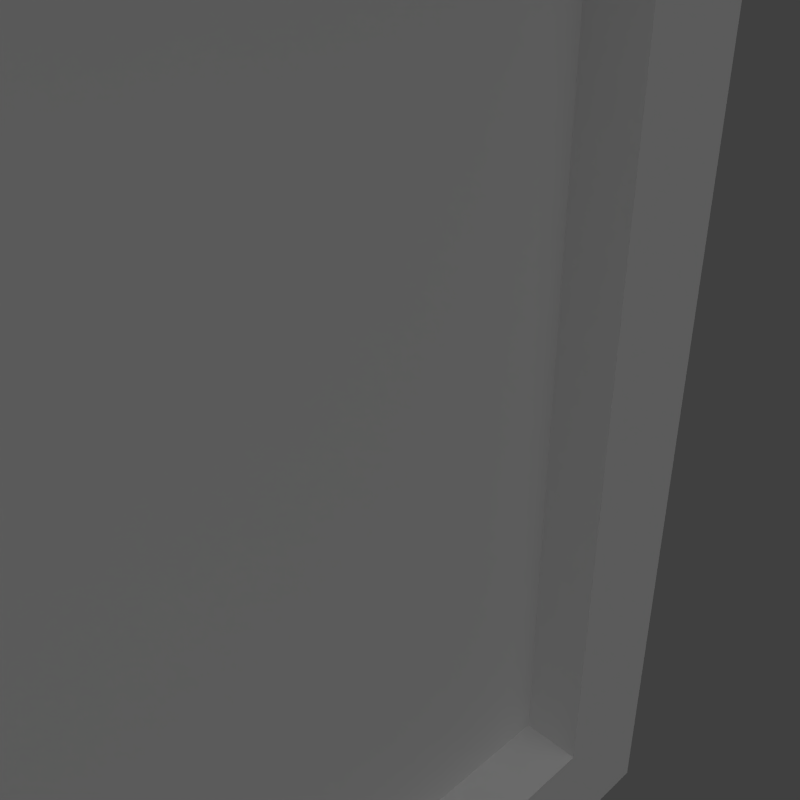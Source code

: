 # Source: crate.blend  (saved by Blender 2.62.0; exported with 4.5.12 LTS)
import bpy
from mathutils import Matrix  # noqa: F401  (used for matrix-valued properties, if any)

bpy.ops.wm.read_factory_settings(use_empty=True)
scene = bpy.context.scene
scene.name = 'Scene'

# ---- collections
col_collection_1 = bpy.data.collections.new('Collection 1'); scene.collection.children.link(col_collection_1)

# ---- materials (node trees are filled in below, after node groups)
mat_crate = bpy.data.materials.new('crate')
mat_crate.alpha_threshold = 0.0
mat_crate.use_transparent_shadow = False
mat_crate.diffuse_color = (0.5071, 0.5071, 0.5071, 1.0)
mat_crate.specular_color = (0.03, 0.03, 0.03)
mat_crate.roughness = 0.5
mat_crate.specular_intensity = 0.0
mat_crate.line_color = (0.0, 0.0, 0.0, 1.0)

# ---- material node trees

# ---- world
world_world = bpy.data.worlds.new('World'); scene.world = world_world
world_world.color = (0.05088, 0.05088, 0.05088)
world_world.use_sun_shadow = False
world_world.sun_shadow_jitter_overblur = 0.0
world_world.cycles.sampling_method = 'MANUAL'
world_world.cycles.sample_map_resolution = 256

# ---- cameras
cam_camera = bpy.data.cameras.new('Camera')
cam_camera.clip_end = 100.0
cam_camera.lens = 35.0
cam_camera.sensor_width = 32.0
cam_camera.sensor_height = 18.0
cam_camera.ortho_scale = 7.314
cam_camera.dof.focus_distance = 0.0
cam_camera.dof.aperture_fstop = 128.0

# ---- lights
light_lamp = bpy.data.lights.new('Lamp', 'SUN')
light_lamp.transmission_factor = 0.0
light_lamp.cutoff_distance = 30.0
light_lamp.angle = 1.571
light_lamp.energy = 1.0
light_lamp.shadow_buffer_clip_start = 1.001
light_lamp.shadow_soft_size = 1.0
light_lamp.shadow_cascade_max_distance = 1000.0
light_lamp.cycles.use_multiple_importance_sampling = False

# ---- meshes
me_cube = bpy.data.meshes.new('Cube')
me_cube.from_pydata([(9.493, -9.493, 0.2699), (9.493, -9.493, 19.26), (9.493, 9.493, 0.2699), (9.493, 9.493, 19.26), (-9.493, -9.493, 0.2699), (-9.493, -9.493, 19.26), (-9.493, 9.493, 0.2699), (-9.493, 9.493, 19.26), (9.493, 0.0, 0.2699), (9.493, 0.0, 19.26), (-9.493, 0.0, 0.2699), (-9.493, 0.0, 19.26), (0.0, -9.493, 0.2699), (0.0, -9.493, 19.26), (0.0, 9.493, 0.2699), (0.0, 9.493, 19.26), (9.493, -9.493, 9.763), (9.493, 9.493, 9.763), (-9.493, -9.493, 9.763), (-9.493, 9.493, 9.763), (7.595, -8.544, 9.763), (7.595, 8.544, 9.763), (-7.595, -8.544, 9.763), (-7.595, 8.544, 9.763), (0.0, -8.544, 9.763), (0.0, 8.544, 9.763), (0.0, -8.544, 2.169), (0.0, -8.544, 17.36), (0.0, 8.544, 2.169), (0.0, 8.544, 17.36), (7.595, -8.544, 2.169), (7.595, -8.544, 17.36), (7.595, 8.544, 2.169), (7.595, 8.544, 17.36), (-7.595, -8.544, 2.169), (-7.595, -8.544, 17.36), (-7.595, 8.544, 2.169), (-7.595, 8.544, 17.36), (7.595, -9.493, 9.763), (7.595, 9.493, 9.763), (-7.595, -9.493, 9.763), (-7.595, 9.493, 9.763), (0.0, -9.493, 2.169), (0.0, -9.493, 17.36), (0.0, 9.493, 2.169), (0.0, 9.493, 17.36), (7.595, -9.493, 2.169), (7.595, -9.493, 17.36), (7.595, 9.493, 2.169), (7.595, 9.493, 17.36), (-7.595, -9.493, 2.169), (-7.595, -9.493, 17.36), (-7.595, 9.493, 2.169), (-7.595, 9.493, 17.36), (9.493, -7.595, 2.169), (9.493, -7.595, 17.36), (9.493, 7.595, 2.169), (9.493, 7.595, 17.36), (-9.493, -7.595, 2.169), (-9.493, -7.595, 17.36), (-9.493, 7.595, 2.169), (-9.493, 7.595, 17.36), (9.493, -7.595, 9.763), (9.493, 7.595, 9.763), (-9.493, -7.595, 9.763), (-9.493, 7.595, 9.763), (9.493, 0.0, 2.169), (9.493, 0.0, 17.36), (-9.493, 0.0, 2.169), (-9.493, 0.0, 17.36), (8.544, 0.0, 2.169), (8.544, 0.0, 17.36), (-8.544, 0.0, 2.169), (-8.544, 0.0, 17.36), (8.544, -7.595, 2.169), (8.544, -7.595, 17.36), (8.544, 7.595, 2.169), (8.544, 7.595, 17.36), (-8.544, -7.595, 2.169), (-8.544, -7.595, 17.36), (-8.544, 7.595, 2.169), (-8.544, 7.595, 17.36), (8.544, -7.595, 9.763), (8.544, 7.595, 9.763), (-8.544, -7.595, 9.763), (-8.544, 7.595, 9.763), (8.544, 0.0, 9.763), (-8.544, 0.0, 9.763), (7.595, -7.595, 0.2699), (7.595, -7.595, 19.26), (7.595, 7.595, 0.2699), (7.595, 7.595, 19.26), (-7.595, -7.595, 0.2699), (-7.595, -7.595, 19.26), (-7.595, 7.595, 0.2699), (-7.595, 7.595, 19.26), (0.0, -7.595, 0.2699), (0.0, -7.595, 19.26), (0.0, 7.595, 0.2699), (0.0, 7.595, 19.26), (7.595, 0.0, 0.2699), (7.595, 0.0, 19.26), (-7.595, 0.0, 0.2699), (-7.595, 0.0, 19.26), (7.595, -7.595, 1.219), (7.595, -7.595, 18.31), (7.595, 7.595, 1.219), (7.595, 7.595, 18.31), (-7.595, -7.595, 1.219), (-7.595, -7.595, 18.31), (-7.595, 7.595, 1.219), (-7.595, 7.595, 18.31), (7.595, 0.0, 1.219), (7.595, 0.0, 18.31), (-7.595, 0.0, 1.219), (-7.595, 0.0, 18.31), (0.0, -7.595, 1.219), (0.0, -7.595, 18.31), (0.0, 7.595, 1.219), (0.0, 7.595, 18.31), (0.0, 0.0, 1.219), (0.0, 0.0, 18.31)], [], [(30, 20, 24, 26), (24, 20, 31, 27), (25, 21, 32, 28), (33, 21, 25, 29), (24, 22, 34, 26), (35, 22, 24, 27), (36, 23, 25, 28), (25, 23, 37, 29), (46, 0, 16, 38), (16, 1, 47, 38), (17, 2, 48, 39), (49, 3, 17, 39), (18, 4, 50, 40), (51, 5, 18, 40), (52, 6, 19, 41), (19, 7, 53, 41), (38, 20, 30, 46), (31, 20, 38, 47), (32, 21, 39, 48), (39, 21, 33, 49), (34, 22, 40, 50), (40, 22, 35, 51), (41, 23, 36, 52), (37, 23, 41, 53), (0, 46, 42, 12), (43, 47, 1, 13), (44, 48, 2, 14), (3, 49, 45, 15), (42, 50, 4, 12), (5, 51, 43, 13), (6, 52, 44, 14), (45, 53, 7, 15), (46, 30, 26, 42), (27, 31, 47, 43), (28, 32, 48, 44), (49, 33, 29, 45), (26, 34, 50, 42), (51, 35, 27, 43), (52, 36, 28, 44), (29, 37, 53, 45), (16, 0, 54, 62), (55, 1, 16, 62), (56, 2, 17, 63), (17, 3, 57, 63), (58, 4, 18, 64), (18, 5, 59, 64), (19, 6, 60, 65), (61, 7, 19, 65), (0, 8, 66, 54), (67, 9, 1, 55), (66, 8, 2, 56), (3, 9, 67, 57), (68, 10, 4, 58), (5, 11, 69, 59), (6, 10, 68, 60), (69, 11, 7, 61), (54, 66, 70, 74), (71, 67, 55, 75), (70, 66, 56, 76), (57, 67, 71, 77), (72, 68, 58, 78), (59, 69, 73, 79), (60, 68, 72, 80), (73, 69, 61, 81), (62, 54, 74, 82), (75, 55, 62, 82), (76, 56, 63, 83), (63, 57, 77, 83), (78, 58, 64, 84), (64, 59, 79, 84), (65, 60, 80, 85), (81, 61, 65, 85), (82, 74, 70, 86), (71, 75, 82, 86), (70, 76, 83, 86), (83, 77, 71, 86), (72, 78, 84, 87), (84, 79, 73, 87), (85, 80, 72, 87), (73, 81, 85, 87), (0, 12, 96, 88), (97, 13, 1, 89), (98, 14, 2, 90), (3, 15, 99, 91), (96, 12, 4, 92), (5, 13, 97, 93), (6, 14, 98, 94), (99, 15, 7, 95), (8, 0, 88, 100), (89, 1, 9, 101), (90, 2, 8, 100), (9, 3, 91, 101), (92, 4, 10, 102), (11, 5, 93, 103), (10, 6, 94, 102), (95, 7, 11, 103), (100, 88, 104, 112), (105, 89, 101, 113), (106, 90, 100, 112), (101, 91, 107, 113), (108, 92, 102, 114), (103, 93, 109, 115), (102, 94, 110, 114), (111, 95, 103, 115), (88, 96, 116, 104), (117, 97, 89, 105), (118, 98, 90, 106), (91, 99, 119, 107), (116, 96, 92, 108), (93, 97, 117, 109), (94, 98, 118, 110), (119, 99, 95, 111), (104, 116, 120, 112), (121, 117, 105, 113), (120, 118, 106, 112), (107, 119, 121, 113), (120, 116, 108, 114), (109, 117, 121, 115), (110, 118, 120, 114), (121, 119, 111, 115)])
_uv = me_cube.uv_layers.new(name='UVTex')
_uv.uv.foreach_set('vector', [0.1057, 0.106, 0.1057, 0.5001, 0.4999, 0.5001, 0.4999, 0.106, 0.4999, 0.5001, 0.1057, 0.5001, 0.1057, 0.8943, 0.4999, 0.8943, 0.5, 0.5, 0.8943, 0.5, 0.8943, 0.1057, 0.5, 0.1057, 0.8943, 0.8942, 0.8943, 0.5, 0.5, 0.5, 0.5, 0.8942, 0.4999, 0.5001, 0.894, 0.5001, 0.894, 0.106, 0.4999, 0.106, 0.894, 0.8943, 0.894, 0.5001, 0.4999, 0.5001, 0.4999, 0.8943, 0.1058, 0.1057, 0.1058, 0.5, 0.5, 0.5, 0.5, 0.1057, 0.5, 0.5, 0.1058, 0.5, 0.1058, 0.8942, 0.5, 0.8942, 0.1057, 0.106, 0.007205, 0.00742, 0.007205, 0.5001, 0.1057, 0.5001, 0.007205, 0.5001, 0.007205, 0.9928, 0.1057, 0.8943, 0.1057, 0.5001, 0.9928, 0.5, 0.9928, 0.007154, 0.8943, 0.1057, 0.8943, 0.5, 0.8943, 0.8942, 0.9928, 0.9928, 0.9928, 0.5, 0.8943, 0.5, 0.9926, 0.5001, 0.9926, 0.00742, 0.894, 0.106, 0.894, 0.5001, 0.894, 0.8943, 0.9926, 0.9928, 0.9926, 0.5001, 0.894, 0.5001, 0.1058, 0.1057, 0.007223, 0.007154, 0.007223, 0.5, 0.1058, 0.5, 0.007223, 0.5, 0.007223, 0.9928, 0.1058, 0.8942, 0.1058, 0.5, 0.501, 0.08585, 0.501, 0.04602, 0.1933, 0.04602, 0.1933, 0.08585, 0.8088, 0.04602, 0.501, 0.04602, 0.501, 0.08585, 0.8088, 0.08585, 0.9226, 0.2014, 0.9226, 0.5092, 0.9625, 0.5092, 0.9625, 0.2014, 0.9625, 0.5092, 0.9226, 0.5092, 0.9226, 0.8169, 0.9625, 0.8169, 0.1933, 0.04602, 0.501, 0.04602, 0.501, 0.08585, 0.1933, 0.08585, 0.501, 0.08585, 0.501, 0.04602, 0.8088, 0.04602, 0.8088, 0.08585, 0.9625, 0.5092, 0.9226, 0.5092, 0.9226, 0.2014, 0.9625, 0.2014, 0.9226, 0.8169, 0.9226, 0.5092, 0.9625, 0.5092, 0.9625, 0.8169, 0.007205, 0.00742, 0.1057, 0.106, 0.4999, 0.106, 0.4999, 0.00742, 0.4999, 0.8943, 0.1057, 0.8943, 0.007205, 0.9928, 0.4999, 0.9928, 0.5, 0.1057, 0.8943, 0.1057, 0.9928, 0.007154, 0.5, 0.007154, 0.9928, 0.9928, 0.8943, 0.8942, 0.5, 0.8942, 0.5, 0.9928, 0.4999, 0.106, 0.894, 0.106, 0.9926, 0.00742, 0.4999, 0.00742, 0.9926, 0.9928, 0.894, 0.8943, 0.4999, 0.8943, 0.4999, 0.9928, 0.007223, 0.007154, 0.1058, 0.1057, 0.5, 0.1057, 0.5, 0.007154, 0.5, 0.8942, 0.1058, 0.8942, 0.007223, 0.9928, 0.5, 0.9928, 0.9215, 0.2014, 0.9625, 0.2014, 0.9625, 0.5098, 0.9215, 0.5098, 0.9625, 0.5098, 0.9625, 0.2014, 0.9215, 0.2014, 0.9215, 0.5098, 0.9214, 0.5098, 0.9214, 0.2014, 0.9625, 0.2014, 0.9625, 0.5098, 0.9625, 0.2014, 0.9214, 0.2014, 0.9214, 0.5098, 0.9625, 0.5098, 0.9625, 0.5098, 0.9625, 0.8182, 0.9215, 0.8182, 0.9215, 0.5098, 0.9215, 0.8182, 0.9625, 0.8182, 0.9625, 0.5098, 0.9215, 0.5098, 0.9625, 0.8182, 0.9214, 0.8182, 0.9214, 0.5098, 0.9625, 0.5098, 0.9214, 0.5098, 0.9214, 0.8182, 0.9625, 0.8182, 0.9625, 0.5098, 0.007219, 0.5, 0.007219, 0.007208, 0.1058, 0.1058, 0.1058, 0.5, 0.1058, 0.8942, 0.007219, 0.9928, 0.007219, 0.5, 0.1058, 0.5, 0.8942, 0.1058, 0.9928, 0.007208, 0.9928, 0.5, 0.8942, 0.5, 0.9928, 0.5, 0.9928, 0.9928, 0.8942, 0.8942, 0.8942, 0.5, 0.1058, 0.1058, 0.007236, 0.007201, 0.007236, 0.5, 0.1058, 0.5, 0.007236, 0.5, 0.007236, 0.9928, 0.1058, 0.8942, 0.1058, 0.5, 0.9928, 0.5, 0.9928, 0.007201, 0.8942, 0.1058, 0.8942, 0.5, 0.8942, 0.8942, 0.9928, 0.9928, 0.9928, 0.5, 0.8942, 0.5, 0.007219, 0.007208, 0.5, 0.007208, 0.5, 0.1058, 0.1058, 0.1058, 0.5, 0.8942, 0.5, 0.9928, 0.007219, 0.9928, 0.1058, 0.8942, 0.5, 0.1058, 0.5, 0.007208, 0.9928, 0.007208, 0.8942, 0.1058, 0.9928, 0.9928, 0.5, 0.9928, 0.5, 0.8942, 0.8942, 0.8942, 0.5, 0.1058, 0.5, 0.007201, 0.007236, 0.007201, 0.1058, 0.1058, 0.007236, 0.9928, 0.5, 0.9928, 0.5, 0.8942, 0.1058, 0.8942, 0.9928, 0.007201, 0.5, 0.007201, 0.5, 0.1058, 0.8942, 0.1058, 0.5, 0.8942, 0.5, 0.9928, 0.9928, 0.9928, 0.8942, 0.8942, 0.2195, 0.919, 0.5279, 0.919, 0.5279, 0.96, 0.2195, 0.96, 0.5279, 0.96, 0.5279, 0.919, 0.2195, 0.919, 0.2195, 0.96, 0.5279, 0.96, 0.5279, 0.919, 0.8364, 0.919, 0.8364, 0.96, 0.8364, 0.919, 0.5279, 0.919, 0.5279, 0.96, 0.8364, 0.96, 0.5279, 0.9189, 0.5279, 0.96, 0.2195, 0.96, 0.2195, 0.9189, 0.2195, 0.96, 0.5279, 0.96, 0.5279, 0.9189, 0.2195, 0.9189, 0.8364, 0.96, 0.5279, 0.96, 0.5279, 0.9189, 0.8364, 0.9189, 0.5279, 0.9189, 0.5279, 0.96, 0.8364, 0.96, 0.8364, 0.9189, 0.08565, 0.5098, 0.08565, 0.2014, 0.0443, 0.2014, 0.0443, 0.5098, 0.0443, 0.8182, 0.08565, 0.8182, 0.08565, 0.5098, 0.0443, 0.5098, 0.0443, 0.2014, 0.08565, 0.2014, 0.08565, 0.5098, 0.0443, 0.5098, 0.08565, 0.5098, 0.08565, 0.8182, 0.0443, 0.8182, 0.0443, 0.5098, 0.9625, 0.2014, 0.9213, 0.2014, 0.9213, 0.5098, 0.9625, 0.5098, 0.9213, 0.5098, 0.9213, 0.8182, 0.9625, 0.8182, 0.9625, 0.5098, 0.9213, 0.5098, 0.9213, 0.2014, 0.9625, 0.2014, 0.9625, 0.5098, 0.9625, 0.8182, 0.9213, 0.8182, 0.9213, 0.5098, 0.9625, 0.5098, 0.1058, 0.5, 0.1058, 0.1058, 0.5, 0.1058, 0.5, 0.5, 0.5, 0.8942, 0.1058, 0.8942, 0.1058, 0.5, 0.5, 0.5, 0.5, 0.1058, 0.8942, 0.1058, 0.8942, 0.5, 0.5, 0.5, 0.8942, 0.5, 0.8942, 0.8942, 0.5, 0.8942, 0.5, 0.5, 0.5, 0.1058, 0.1058, 0.1058, 0.1058, 0.5, 0.5, 0.5, 0.1058, 0.5, 0.1058, 0.8942, 0.5, 0.8942, 0.5, 0.5, 0.8942, 0.5, 0.8942, 0.1058, 0.5, 0.1058, 0.5, 0.5, 0.5, 0.8942, 0.8942, 0.8942, 0.8942, 0.5, 0.5, 0.5, 0.9926, 0.0074, 0.4999, 0.0074, 0.4999, 0.1059, 0.8941, 0.1059, 0.5, 0.1057, 0.5, 0.007182, 0.007268, 0.007182, 0.1058, 0.1057, 0.4999, 0.8942, 0.4999, 0.9927, 0.9926, 0.9927, 0.8941, 0.8942, 0.007268, 0.9927, 0.5, 0.9927, 0.5, 0.8942, 0.1058, 0.8942, 0.4999, 0.1059, 0.4999, 0.0074, 0.007262, 0.0074, 0.1058, 0.1059, 0.9928, 0.007182, 0.5, 0.007182, 0.5, 0.1057, 0.8943, 0.1057, 0.007262, 0.9927, 0.4999, 0.9927, 0.4999, 0.8942, 0.1058, 0.8942, 0.5, 0.8942, 0.5, 0.9927, 0.9928, 0.9927, 0.8943, 0.8942, 0.9926, 0.5001, 0.9926, 0.0074, 0.8941, 0.1059, 0.8941, 0.5001, 0.1058, 0.1057, 0.007268, 0.007182, 0.007268, 0.5, 0.1058, 0.5, 0.8941, 0.8942, 0.9926, 0.9927, 0.9926, 0.5001, 0.8941, 0.5001, 0.007268, 0.5, 0.007268, 0.9927, 0.1058, 0.8942, 0.1058, 0.5, 0.1058, 0.1059, 0.007262, 0.0074, 0.007262, 0.5001, 0.1058, 0.5001, 0.9928, 0.5, 0.9928, 0.007182, 0.8943, 0.1057, 0.8943, 0.5, 0.007262, 0.5001, 0.007262, 0.9927, 0.1058, 0.8942, 0.1058, 0.5001, 0.8943, 0.8942, 0.9928, 0.9927, 0.9928, 0.5, 0.8943, 0.5, 0.9224, 0.5092, 0.9224, 0.8169, 0.9622, 0.8169, 0.9622, 0.5092, 0.8088, 0.08563, 0.8088, 0.04581, 0.501, 0.04581, 0.501, 0.08563, 0.9622, 0.2014, 0.9224, 0.2014, 0.9224, 0.5092, 0.9622, 0.5092, 0.501, 0.04581, 0.1933, 0.04581, 0.1933, 0.08563, 0.501, 0.08563, 0.9622, 0.8169, 0.9224, 0.8169, 0.9224, 0.5092, 0.9622, 0.5092, 0.501, 0.04581, 0.8088, 0.04581, 0.8088, 0.08563, 0.501, 0.08563, 0.9224, 0.5092, 0.9224, 0.2014, 0.9622, 0.2014, 0.9622, 0.5092, 0.1933, 0.08563, 0.1933, 0.04581, 0.501, 0.04581, 0.501, 0.08563, 0.04431, 0.2014, 0.04431, 0.5098, 0.08561, 0.5098, 0.08561, 0.2014, 0.9212, 0.5098, 0.9626, 0.5098, 0.9626, 0.2014, 0.9212, 0.2014, 0.08561, 0.5098, 0.04431, 0.5098, 0.04431, 0.2014, 0.08561, 0.2014, 0.9626, 0.2014, 0.9626, 0.5098, 0.9212, 0.5098, 0.9212, 0.2014, 0.08561, 0.5098, 0.04431, 0.5098, 0.04431, 0.8182, 0.08561, 0.8182, 0.9626, 0.8182, 0.9626, 0.5098, 0.9212, 0.5098, 0.9212, 0.8182, 0.04431, 0.8182, 0.04431, 0.5098, 0.08561, 0.5098, 0.08561, 0.8182, 0.9212, 0.5098, 0.9626, 0.5098, 0.9626, 0.8182, 0.9212, 0.8182, 0.8941, 0.1059, 0.4999, 0.1059, 0.4999, 0.5001, 0.8941, 0.5001, 0.5, 0.5, 0.5, 0.1057, 0.8943, 0.1057, 0.8943, 0.5, 0.4999, 0.5001, 0.4999, 0.8942, 0.8941, 0.8942, 0.8941, 0.5001, 0.8943, 0.8942, 0.5, 0.8942, 0.5, 0.5, 0.8943, 0.5, 0.4999, 0.5001, 0.4999, 0.1059, 0.1058, 0.1059, 0.1058, 0.5001, 0.1058, 0.1057, 0.5, 0.1057, 0.5, 0.5, 0.1058, 0.5, 0.1058, 0.8942, 0.4999, 0.8942, 0.4999, 0.5001, 0.1058, 0.5001, 0.5, 0.5, 0.5, 0.8942, 0.1058, 0.8942, 0.1058, 0.5])
me_cube.materials.append(mat_crate)
me_cube.use_remesh_preserve_volume = False
me_cube.use_remesh_preserve_attributes = False
me_cube.use_mirror_vertex_groups = False
me_cube.update()

# ---- objects
ob_cube = bpy.data.objects.new('Cube', me_cube)
ob_lamp = bpy.data.objects.new('Lamp', light_lamp)
ob_camera = bpy.data.objects.new('Camera', cam_camera)

# ---- transforms, parenting, visibility, modifiers, constraints
ob_cube.location = (0.0, 0.0, 0.0)
ob_cube.lineart.crease_threshold = 0.0
ob_lamp.location = (14.58, -16.24, 26.89)
ob_lamp.rotation_euler = (0.6503, 0.05522, 0.7911)
ob_lamp.lock_rotations_4d = False
ob_lamp.empty_display_type = 'ARROWS'
ob_lamp.color = (0.0, 0.0, 0.0, 0.0)
ob_lamp.lineart.crease_threshold = 0.0
ob_camera.location = (15.09, -1.429, 13.87)
ob_camera.rotation_euler = (1.109, 0.01082, 0.8149)
ob_camera.lock_rotations_4d = False
ob_camera.empty_display_type = 'ARROWS'
ob_camera.color = (0.0, 0.0, 0.0, 0.0)
ob_camera.display_type = 'WIRE'
ob_camera.lineart.crease_threshold = 0.0

# ---- collection membership
col_collection_1.objects.link(ob_cube)
col_collection_1.objects.link(ob_lamp)
col_collection_1.objects.link(ob_camera)

# ---- scene / render settings (as saved in the file)
scene.camera = ob_camera
scene.frame_start = 1; scene.frame_end = 250; scene.frame_set(1)
scene.render.engine = 'BLENDER_EEVEE_NEXT'
scene.render.image_settings.color_mode = 'RGB'
scene.render.image_settings.compression = 90
scene.render.resolution_x = 1080
scene.render.resolution_percentage = 50
scene.render.dither_intensity = 0.0
scene.render.bake_margin = 2
scene.render.bake_bias = 0.0
scene.cycles.use_denoising = False
scene.cycles.samples = 10
scene.cycles.sampling_pattern = 'TABULATED_SOBOL'
scene.cycles.light_sampling_threshold = 0.0
scene.cycles.use_adaptive_sampling = False
scene.cycles.use_light_tree = False
scene.cycles.blur_glossy = 0.0
scene.cycles.volume_bounces = 1
scene.cycles.pixel_filter_type = 'GAUSSIAN'
scene.cycles.sample_clamp_indirect = 0.0
scene.view_settings.view_transform = 'Standard'
bpy.context.view_layer.update()
